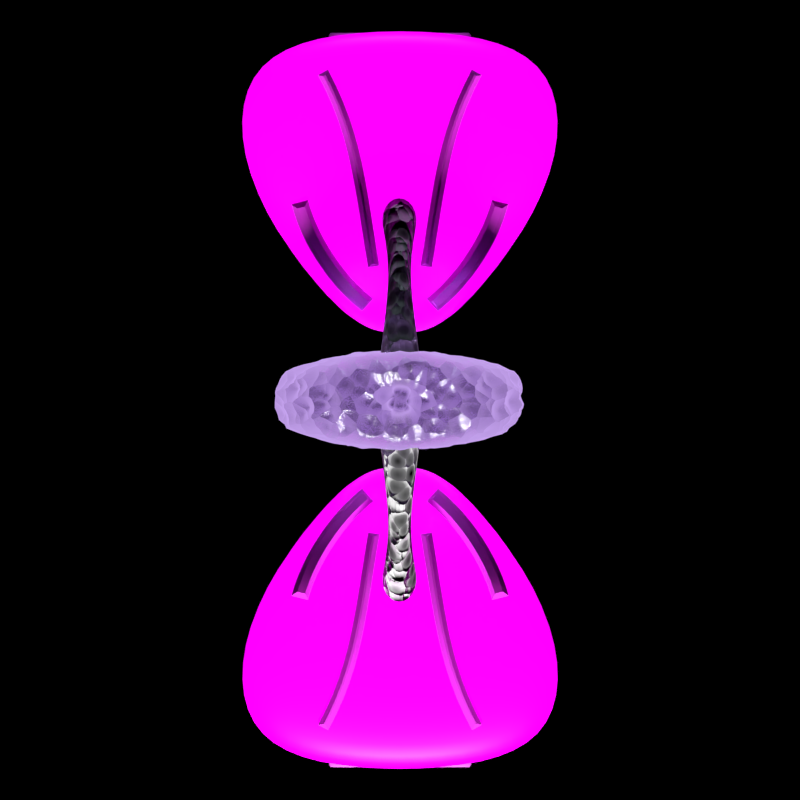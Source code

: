 # Source: 42_Polaris_Defense_Station.blend  (saved by Blender 3.4.6; exported with 4.5.12 LTS)
import bpy
from mathutils import Matrix  # noqa: F401  (used for matrix-valued properties, if any)

bpy.ops.wm.read_factory_settings(use_empty=True)
scene = bpy.context.scene
scene.name = 'Scene'

# ---- collections
col_camera = bpy.data.collections.new('Camera'); scene.collection.children.link(col_camera)
col_station = bpy.data.collections.new('Station'); scene.collection.children.link(col_station)
col_es_camera = bpy.data.collections.new('ES Camera'); scene.collection.children.link(col_es_camera)

# ---- images (referenced by path relative to the original .blend; pixels are not part of the script)
import os
ASSET_DIR = os.environ.get("B2B_ASSET_DIR", "")  # directory of the original .blend (textures are referenced by path, not embedded)
HERE = os.path.dirname(os.path.abspath(__file__))  # packed textures are extracted next to this script under _unpacked/

def load_image(name, relpath, width, height, colorspace="sRGB"):
    """Load a texture the original file referenced (path relative to the .blend, or extracted next to this script)."""
    p = next((c for c in (os.path.join(HERE, relpath), os.path.join(ASSET_DIR, relpath)) if relpath and os.path.exists(c)), "")
    if p:
        img = bpy.data.images.load(p, check_existing=True)
        img.name = name
    else:  # same state as the original file: an image datablock whose file is absent (Cycles renders it pink)
        img = bpy.data.images.new(name, width, height)
        img.source = "FILE"
        img.filepath = "//" + (relpath or name)
    img.colorspace_settings.name = colorspace
    return img
img_polaris_defense_station = load_image('Polaris Defense Station', 'Polaris Defense Station.png', 1024, 1024, 'sRGB')
img_plaster_png = load_image('plaster.png', 'plaster.png', 1024, 1024, 'sRGB')

# ---- materials (node trees are filled in below, after node groups)
mat_defense_station = bpy.data.materials.new('Defense Station')
mat_defense_station.diffuse_color = (0.05951, 0.05951, 0.06125, 1.0)
mat_hangar = bpy.data.materials.new('Hangar')
mat_hangar.diffuse_color = (0.2016, 0.2016, 0.2086, 1.0)
mat_crystal_pink_001 = bpy.data.materials.new('Crystal Pink.001')
mat_crystal_pink_001.displacement_method = 'BOTH'
mat_crystal_pink_001.diffuse_color = (0.2831, 0.1845, 0.4342, 1.0)
mat_material = bpy.data.materials.new('Material')
mat_bars = bpy.data.materials.new('Bars')
mat_bars.diffuse_color = (0.04519, 0.04519, 0.04519, 1.0)
mat_material_003 = bpy.data.materials.new('Material.003')

# ---- material node trees
mat_defense_station.use_nodes = True; mat_defense_station.node_tree.nodes.clear()
_N = mat_defense_station.node_tree.nodes; _L = mat_defense_station.node_tree.links
n0 = _N.new('ShaderNodeOutputMaterial'); n0.name = 'Material Output'; n0.location = (728, 300)
n1 = _N.new('ShaderNodeTexImage'); n1.name = 'Image Texture'; n1.location = (-578, 82)
n1.image = img_polaris_defense_station
n2 = _N.new('ShaderNodeMix'); n2.name = 'Mix.001'; n2.location = (-119, 354)
n2.data_type = 'RGBA'
n2.blend_type = 'OVERLAY'
n2.inputs[0].default_value = 1.0
n2.inputs[7].default_value = (0.05951, 0.05951, 0.06125, 1.0)
n3 = _N.new('ShaderNodeTexImage'); n3.name = 'Image Texture.001'; n3.location = (-435, 470)
n3.image = img_plaster_png
n4 = _N.new('ShaderNodeBsdfPrincipled'); n4.name = 'Principled BSDF'; n4.location = (438, 300)
n4.distribution = 'GGX'
n4.subsurface_method = 'BURLEY'
n4.inputs[2].default_value = 0.3727
n4.inputs[3].default_value = 1.45
n4.inputs[13].default_value = 0.1
n4.inputs[28].default_value = 1.0
n5 = _N.new('ShaderNodeMix'); n5.name = 'Mix'; n5.location = (140, 240)
n5.data_type = 'RGBA'
n5.blend_type = 'SCREEN'
n5.inputs[0].default_value = 0.75
n6 = _N.new('ShaderNodeBump'); n6.name = 'Bump'; n6.location = (-66, -126)
n6.inputs[0].default_value = 0.1
n6.inputs[1].default_value = 1.0
n6.inputs[2].default_value = 1.0
_L.new(n4.outputs[0], n0.inputs[0])
_L.new(n5.outputs[2], n4.inputs[0])
_L.new(n1.outputs[0], n4.inputs[27])
_L.new(n3.outputs[0], n2.inputs[6])
_L.new(n2.outputs[2], n5.inputs[6])
_L.new(n1.outputs[0], n5.inputs[7])
_L.new(n3.outputs[0], n6.inputs[3])
_L.new(n6.outputs[0], n4.inputs[5])
n0.is_active_output = True
mat_hangar.use_nodes = True; mat_hangar.node_tree.nodes.clear()
_N = mat_hangar.node_tree.nodes; _L = mat_hangar.node_tree.links
n0 = _N.new('ShaderNodeOutputMaterial'); n0.name = 'Material Output'; n0.location = (300, 300)
n1 = _N.new('ShaderNodeMix'); n1.name = 'Mix'; n1.location = (-225, 279)
n1.data_type = 'RGBA'
n1.blend_type = 'ADD'
n1.inputs[0].default_value = 1.0
n1.inputs[7].default_value = (0.202, 0.202, 0.2084, 1.0)
n2 = _N.new('ShaderNodeBsdfPrincipled'); n2.name = 'Principled BSDF'; n2.location = (10, 300)
n2.distribution = 'GGX'
n2.subsurface_method = 'BURLEY'
n2.inputs[2].default_value = 0.3727
n2.inputs[3].default_value = 1.45
n2.inputs[27].default_value = (0.0, 0.0, 0.0, 1.0)
n2.inputs[28].default_value = 1.0
n3 = _N.new('ShaderNodeTexImage'); n3.name = 'Image Texture'; n3.location = (-601, 325)
n3.image = img_polaris_defense_station
_L.new(n2.outputs[0], n0.inputs[0])
_L.new(n1.outputs[2], n2.inputs[0])
_L.new(n3.outputs[0], n1.inputs[6])
n0.is_active_output = True
mat_crystal_pink_001.use_nodes = True; mat_crystal_pink_001.node_tree.nodes.clear()
mat_material.use_nodes = True; mat_material.node_tree.nodes.clear()
_N = mat_material.node_tree.nodes; _L = mat_material.node_tree.links
n0 = _N.new('ShaderNodeBsdfPrincipled'); n0.name = 'Principled BSDF'; n0.location = (642, 279)
n0.distribution = 'GGX'
n0.subsurface_method = 'RANDOM_WALK_SKIN'
n0.inputs[3].default_value = 1.45
n0.inputs[13].default_value = 0.0
n0.inputs[27].default_value = (0.0, 0.0, 0.0, 1.0)
n0.inputs[28].default_value = 1.0
n1 = _N.new('ShaderNodeOutputMaterial'); n1.name = 'Material Output'; n1.location = (932, 279)
n2 = _N.new('ShaderNodeTexCoord'); n2.name = 'Texture Coordinate'; n2.location = (-917, -16)
n3 = _N.new('ShaderNodeMapping'); n3.name = 'Mapping.001'; n3.location = (-696, 30)
n3.inputs[3].default_value = (1.0, 0.25, 1.0)
n4 = _N.new('ShaderNodeTexVoronoi'); n4.name = 'Voronoi Texture'; n4.location = (-477, -44)
n4.voronoi_dimensions = '4D'
n4.inputs[1].default_value = -7.5
n4.inputs[2].default_value = 10.0
n5 = _N.new('ShaderNodeBump'); n5.name = 'Bump'; n5.location = (115, -235)
n5.inputs[1].default_value = 1.0
n5.inputs[2].default_value = 1.0
n6 = _N.new('ShaderNodeValToRGB'); n6.name = 'ColorRamp'; n6.location = (52, 178)
while len(n6.color_ramp.elements) > 1: n6.color_ramp.elements.remove(n6.color_ramp.elements[-1])
n6.color_ramp.elements[0].position = 0.1; n6.color_ramp.elements[0].color = (0.0, 0.0, 0.0, 1.0)
_e = n6.color_ramp.elements.new(0.4652); _e.color = (0.1845, 0.1845, 0.1845, 1.0)
_e = n6.color_ramp.elements.new(0.75); _e.color = (1.0, 1.0, 1.0, 1.0)
_L.new(n3.outputs[0], n4.inputs[0])
_L.new(n2.outputs[0], n3.inputs[0])
_L.new(n5.outputs[0], n0.inputs[5])
_L.new(n0.outputs[0], n1.inputs[0])
_L.new(n6.outputs[0], n0.inputs[0])
_L.new(n4.outputs[0], n5.inputs[3])
_L.new(n4.outputs[0], n6.inputs[0])
_L.new(n6.outputs[0], n5.inputs[0])
n1.is_active_output = True
mat_bars.use_nodes = True; mat_bars.node_tree.nodes.clear()
_N = mat_bars.node_tree.nodes; _L = mat_bars.node_tree.links
n0 = _N.new('ShaderNodeOutputMaterial'); n0.name = 'Material Output'; n0.location = (300, 300)
n1 = _N.new('ShaderNodeBsdfPrincipled'); n1.name = 'Principled BSDF'; n1.location = (10, 300)
n1.distribution = 'GGX'
n1.subsurface_method = 'BURLEY'
n1.inputs[2].default_value = 0.3727
n1.inputs[3].default_value = 1.45
n1.inputs[27].default_value = (0.0, 0.0, 0.0, 1.0)
n1.inputs[28].default_value = 1.0
n2 = _N.new('ShaderNodeMix'); n2.name = 'Mix'; n2.location = (-225, 279)
n2.data_type = 'RGBA'
n2.blend_type = 'ADD'
n2.inputs[0].default_value = 1.0
n2.inputs[7].default_value = (0.04519, 0.04519, 0.04519, 1.0)
n3 = _N.new('ShaderNodeTexImage'); n3.name = 'Image Texture'; n3.location = (-601, 325)
n3.image = img_polaris_defense_station
_L.new(n1.outputs[0], n0.inputs[0])
_L.new(n3.outputs[0], n2.inputs[6])
_L.new(n2.outputs[2], n1.inputs[0])
n0.is_active_output = True
mat_material_003.use_nodes = True; mat_material_003.node_tree.nodes.clear()
_N = mat_material_003.node_tree.nodes; _L = mat_material_003.node_tree.links
n0 = _N.new('ShaderNodeBsdfPrincipled'); n0.name = 'Principled BSDF'; n0.location = (642, 279)
n0.distribution = 'GGX'
n0.subsurface_method = 'RANDOM_WALK_SKIN'
n0.inputs[3].default_value = 1.45
n0.inputs[13].default_value = 0.0
n0.inputs[27].default_value = (0.0, 0.0, 0.0, 1.0)
n0.inputs[28].default_value = 1.0
n1 = _N.new('ShaderNodeOutputMaterial'); n1.name = 'Material Output'; n1.location = (932, 279)
n2 = _N.new('ShaderNodeTexCoord'); n2.name = 'Texture Coordinate'; n2.location = (-917, -16)
n3 = _N.new('ShaderNodeMapping'); n3.name = 'Mapping.001'; n3.location = (-696, 30)
n3.inputs[3].default_value = (0.75, 0.05, 1.0)
n4 = _N.new('ShaderNodeTexVoronoi'); n4.name = 'Voronoi Texture'; n4.location = (-477, -44)
n4.voronoi_dimensions = '4D'
n4.inputs[1].default_value = -7.5
n4.inputs[2].default_value = 10.0
n5 = _N.new('ShaderNodeBump'); n5.name = 'Bump'; n5.location = (115, -235)
n5.inputs[1].default_value = 1.0
n5.inputs[2].default_value = 1.0
n6 = _N.new('ShaderNodeValToRGB'); n6.name = 'ColorRamp'; n6.location = (52, 178)
while len(n6.color_ramp.elements) > 1: n6.color_ramp.elements.remove(n6.color_ramp.elements[-1])
n6.color_ramp.elements[0].position = 0.1; n6.color_ramp.elements[0].color = (0.0, 0.0, 0.0, 1.0)
_e = n6.color_ramp.elements.new(0.4652); _e.color = (0.1845, 0.1845, 0.1845, 1.0)
_e = n6.color_ramp.elements.new(0.75); _e.color = (1.0, 1.0, 1.0, 1.0)
_L.new(n3.outputs[0], n4.inputs[0])
_L.new(n2.outputs[0], n3.inputs[0])
_L.new(n5.outputs[0], n0.inputs[5])
_L.new(n0.outputs[0], n1.inputs[0])
_L.new(n6.outputs[0], n0.inputs[0])
_L.new(n4.outputs[0], n5.inputs[3])
_L.new(n4.outputs[0], n6.inputs[0])
_L.new(n6.outputs[0], n5.inputs[0])
n1.is_active_output = True

# ---- world
world_world = bpy.data.worlds.new('World'); scene.world = world_world
world_world.color = (0.0, 0.0, 0.0)
world_world.use_sun_shadow = False
world_world.sun_shadow_jitter_overblur = 0.0
world_world.cycles.sampling_method = 'NONE'
world_world.cycles.sample_map_resolution = 256

# ---- cameras
cam_camera = bpy.data.cameras.new('Camera')
cam_camera.clip_end = 100.0
cam_camera.lens = 52.0
cam_camera.ortho_scale = 7.314
cam_camera_005 = bpy.data.cameras.new('Camera.005')
cam_camera_005.type = 'ORTHO'
cam_camera_005.clip_end = 100.0
cam_camera_005.lens = 170.0
cam_camera_005.sensor_width = 32.0
cam_camera_005.sensor_height = 18.0
cam_camera_005.ortho_scale = 5.3
cam_camera_005.show_composition_thirds = True
cam_camera_005.dof.focus_distance = 0.0

# ---- lights
light_light = bpy.data.lights.new('Light', 'SUN')
light_light.transmission_factor = 0.0
light_light.angle = 0.1993
light_light.energy = 6.5
light_light.shadow_soft_size = 0.1
light_light.shadow_cascade_max_distance = 1000.0
light_sun_006 = bpy.data.lights.new('Sun.006', 'SUN')
light_sun_006.transmission_factor = 0.0
light_sun_006.angle = 0.1993
light_sun_006.energy = 5.0
light_sun_006.shadow_buffer_clip_start = 0.5
light_sun_006.shadow_soft_size = 0.1
light_sun_006.shadow_cascade_max_distance = 1000.0
light_sun_006.cycles.use_multiple_importance_sampling = False
light_point_005 = bpy.data.lights.new('Point.005', 'POINT')
light_point_005.color = (0.7187, 0.8527, 1.0)
light_point_005.transmission_factor = 0.0
light_point_005.energy = 2000.0
light_point_005.shadow_buffer_clip_start = 0.5
light_point_005.shadow_soft_size = 0.1
light_point_005.use_absolute_resolution = True
light_point_005.cycles.use_multiple_importance_sampling = False

# ---- meshes
me_cube_005 = bpy.data.meshes.new('Cube.005')
me_cube_005.from_pydata([(1.13, -2.376, -0.2333), (1.13, -2.376, 0.1073), (0.2538, -0.7483, -1.224), (0.2538, -0.1965, -0.3095), (3.143e-07, -2.551, -0.221), (3.149e-07, -2.536, 0.1241), (1.208e-07, -0.7483, -1.224), (1.7e-07, -0.1965, -0.3095), (1.13, -1.444, -0.1847), (1.13, -1.272, 0.2748), (2.677e-07, -1.272, 0.2748), (2.926e-07, -1.53, -0.4144)], [], [(6, 7, 3, 2), (8, 9, 1, 0), (11, 6, 2, 8), (10, 5, 1, 9), (0, 1, 5, 4), (7, 10, 9, 3), (4, 11, 8, 0), (2, 3, 9, 8)])
me_cube_005.polygons.foreach_set('use_smooth', [True] * 8)
_uv = me_cube_005.uv_layers.new(name='UVMap')
_uv.uv.foreach_set('vector', [0.8362, 0.7605, 0.8362, 0.5166, 0.8941, 0.5166, 0.8941, 0.7605, 0.4962, 0.6378, 0.4797, 0.7485, 0.2778, 0.5929, 0.3155, 0.5249, 0.5418, 0.2432, 0.5609, 0.4993, 0.5031, 0.5036, 0.2778, 0.2375, 0.2647, 0.286, 0.2648, 0.5766, 0.006512, 0.5408, 0.006577, 0.2859, 0.9075, 0.3959, 0.8297, 0.3951, 0.8286, 0.1344, 0.9075, 0.1347, 0.2648, 0.006527, 0.2647, 0.286, 0.006577, 0.2859, 0.2068, 0.006512, 0.5609, 0.006512, 0.5418, 0.2432, 0.2778, 0.2375, 0.3003, 0.0256, 0.8232, 0.5166, 0.8232, 0.7605, 0.4797, 0.7485, 0.4962, 0.6378])
me_cube_005.materials.append(mat_defense_station)
me_cube_005.update()
me_cube_006 = bpy.data.meshes.new('Cube.006')
me_cube_006.from_pydata([(0.3823, -2.433, -0.4278), (0.3823, -2.433, -0.3094), (0.4823, -2.433, -0.2094), (0.4823, -2.433, -0.5278), (0.3823, -2.07, -0.3094), (0.3823, -2.07, -0.4278), (-1.403e-07, -2.433, -0.5278), (-1.403e-07, -2.433, -0.2094), (-1.403e-07, -2.433, -0.4278), (-1.403e-07, -2.433, -0.3094), (-1.389e-07, -2.07, -0.4278), (-1.389e-07, -2.07, -0.3094), (0.4823, -1.379, -0.3686), (0.4823, -1.379, -0.2094), (-1.385e-07, -1.379, -0.2094), (-1.401e-07, -1.379, -0.3686), (0.4823, -1.951, -0.2094), (-1.385e-07, -1.951, -0.2094), (0.4823, -1.951, -0.5278), (-1.385e-07, -1.951, -0.5278)], [], [(18, 16, 2, 3), (1, 0, 3, 2), (9, 1, 2, 7), (8, 0, 5, 10), (0, 1, 4, 5), (1, 9, 11, 4), (5, 4, 11, 10), (0, 8, 6, 3), (18, 3, 6, 19), (16, 13, 14, 17), (2, 16, 17, 7), (12, 18, 19, 15), (12, 13, 16, 18)])
me_cube_006.polygons.foreach_set('use_smooth', [True] * 13)
_k = {(2, 16): 0.24706, (2, 3): 0.49804, (3, 6): 0.49804, (0, 1): 0.24706, (0, 8): 0.24706, (4, 5): 0.49804, (5, 10): 0.49804, (0, 5): 0.49804, (1, 4): 0.49804, (2, 7): 0.49804, (1, 9): 0.24706, (4, 11): 0.49804, (12, 18): 0.24706, (13, 16): 0.24706, (3, 18): 0.24706}
me_cube_006.attributes.new('crease_edge', 'FLOAT', 'EDGE').data.foreach_set('value', [_k.get((min(e.vertices), max(e.vertices)), 0.0) for e in me_cube_006.edges])
_uv = me_cube_006.uv_layers.new(name='UVMap')
_uv.uv.foreach_set('vector', [0.6887, 0.4278, 0.6887, 0.5036, 0.5739, 0.5036, 0.5739, 0.4278, 0.3831, 0.7973, 0.3549, 0.7973, 0.331, 0.7735, 0.4069, 0.7735, 0.3831, 0.8883, 0.3831, 0.7973, 0.4069, 0.7735, 0.4069, 0.8883, 0.5739, 0.3446, 0.5739, 0.2536, 0.6887, 0.2536, 0.6887, 0.3446, 0.5739, 0.2536, 0.5739, 0.2254, 0.6887, 0.2254, 0.6887, 0.2536, 0.5739, 0.2254, 0.5739, 0.1344, 0.6887, 0.1344, 0.6887, 0.2254, 0.4885, 0.8645, 0.4603, 0.8645, 0.4603, 0.7735, 0.4885, 0.7735, 0.3549, 0.7973, 0.3549, 0.8883, 0.331, 0.8883, 0.331, 0.7735, 0.1478, 0.5896, 0.2626, 0.5896, 0.2626, 0.7044, 0.1478, 0.7044, 0.71, 0.1213, 0.5739, 0.1213, 0.5739, 0.006512, 0.71, 0.006512, 0.8248, 0.1213, 0.71, 0.1213, 0.71, 0.006512, 0.8248, 0.006512, 0.006512, 0.5896, 0.1478, 0.5896, 0.1478, 0.7044, 0.006512, 0.7044, 0.8248, 0.4657, 0.8248, 0.5036, 0.6887, 0.5036, 0.6887, 0.4278])
me_cube_006.materials.append(mat_hangar)
me_cube_006.update()
me_cube_004 = bpy.data.meshes.new('Cube.004')
me_cube_004.from_pydata([(0.6, 0.7, 1.13), (0.2194, 0.08399, 1.13), (0.2194, 0.08399, 0.9086), (0.6, 1.0, 5.96e-08), (1.0, 0.168, 0.4188), (1.0, 0.168, 0.7732), (0.7074, 0.168, 0.4188), (0.7074, 0.168, 0.7732), (0.0, 0.7, 1.13), (-1.192e-07, 0.112, 1.13), (0.0, 0.112, 0.9086), (0.0, 1.0, 0.0), (1.0, 0.0, 1.13), (0.2926, 0.0, 1.13), (0.2926, 0.0, 0.9086), (1.0, 0.0, 0.0), (1.0, 0.0, 0.4188), (1.0, 0.0, 0.7732), (0.7074, 0.0, 0.4188), (0.7074, 0.0, 0.7732), (0.0, 0.0, 0.9086)], [], [(13, 1, 2, 14), (8, 9, 1, 0), (20, 14, 2, 10), (8, 0, 3, 11), (15, 3, 4, 16), (3, 0, 5, 4), (18, 6, 7, 19), (16, 4, 6, 18), (4, 5, 7, 6), (1, 9, 10, 2), (0, 12, 17, 5), (5, 17, 19, 7), (0, 1, 13, 12)])
me_cube_004.polygons.foreach_set('use_smooth', [True] * 13)
_uv = me_cube_004.uv_layers.new(name='UVMap')
_uv.uv.foreach_set('vector', [0.09771, 0.7207, 0.09771, 0.7659, 0.007809, 0.7659, 0.007809, 0.7207, 0.9922, 0.3637, 0.9922, 0.5427, 0.9254, 0.5512, 0.8096, 0.3637, 0.2426, 0.7207, 0.2426, 0.8394, 0.2085, 0.8097, 0.1971, 0.7207, 0.9922, 0.3637, 0.8096, 0.3637, 0.8096, 0.007809, 0.9922, 0.007809, 0.6635, 0.705, 0.007809, 0.705, 0.5685, 0.4473, 0.6707, 0.4502, 0.007809, 0.705, 0.1666, 0.01118, 0.5702, 0.2316, 0.5685, 0.4473, 0.1133, 0.7207, 0.1815, 0.7207, 0.1815, 0.8645, 0.1133, 0.8645, 0.6878, 0.8726, 0.6878, 0.8044, 0.8065, 0.8044, 0.8065, 0.8726, 0.6878, 0.8044, 0.6878, 0.6606, 0.8065, 0.6606, 0.8065, 0.8044, 0.09771, 0.7659, 0.09771, 0.8556, 0.007809, 0.8556, 0.007809, 0.7659, 0.1666, 0.01118, 0.6574, 0.007809, 0.6722, 0.2246, 0.5702, 0.2316, 0.6878, 0.6606, 0.6878, 0.5924, 0.8065, 0.5924, 0.8065, 0.6606, 0.8096, 0.3637, 0.9254, 0.5512, 0.9031, 0.5768, 0.6878, 0.5768])
me_cube_004.materials.append(mat_crystal_pink_001)
me_cube_004.update()
me_beziercurve_001 = bpy.data.meshes.new('BezierCurve.001')
me_beziercurve_001.from_pydata([(-0.2413, 0.1252, 0.5795), (-0.2415, 0.07335, 0.6344), (-0.2418, 3.909e-05, 0.6545), (-0.2421, -0.07324, 0.6344), (-0.2424, -0.125, 0.5795), (-0.2425, -0.1415, 0.5045), (-0.2424, -0.1197, 0.4295), (-0.2421, -0.06794, 0.3746), (-0.2418, 0.0002541, 0.3545), (-0.2415, 0.06841, 0.3746), (-0.2413, 0.1201, 0.4295), (-0.2412, 0.1418, 0.5045), (-0.4836, 0.1024, 0.5606), (-0.4927, 0.06129, 0.6148), (-0.4963, 0.001386, 0.6346), (-0.4934, -0.05851, 0.6148), (-0.4847, -0.09966, 0.5606), (-0.4727, -0.1117, 0.4866), (-0.4604, -0.09384, 0.4126), (-0.4513, -0.05229, 0.3584), (-0.4477, 0.00138, 0.3386), (-0.4507, 0.05505, 0.3584), (-0.4593, 0.0966, 0.4126), (-0.4714, 0.1145, 0.4866), (-0.6915, 0.07807, 0.508), (-0.7097, 0.04656, 0.5599), (-0.7166, 0.002266, 0.5789), (-0.7104, -0.04206, 0.5599), (-0.6926, -0.07366, 0.508), (-0.6682, -0.0841, 0.4371), (-0.6436, -0.07147, 0.3663), (-0.6253, -0.03996, 0.3144), (-0.6184, 0.002047, 0.2954), (-0.6247, 0.04408, 0.3144), (-0.6424, 0.07567, 0.3663), (-0.6669, 0.0884, 0.4371), (-0.8702, 0.0676, 0.4285), (-0.8964, 0.0402, 0.4769), (-0.9063, 0.002725, 0.4946), (-0.8971, -0.0348, 0.4769), (-0.8713, -0.0623, 0.4285), (-0.8359, -0.07243, 0.3625), (-0.8003, -0.06246, 0.2964), (-0.7741, -0.03506, 0.248), (-0.7643, 0.002417, 0.2303), (-0.7734, 0.03994, 0.248), (-0.7992, 0.06745, 0.2964), (-0.8346, 0.07757, 0.3625), (-1.025, 0.07775, 0.3298), (-1.057, 0.04666, 0.3745), (-1.069, 0.003162, 0.3908), (-1.058, -0.04039, 0.3745), (-1.026, -0.07166, 0.3298), (-0.9828, -0.08229, 0.2688), (-0.9391, -0.07012, 0.2078), (-0.907, -0.03902, 0.1631), (-0.8949, 0.002715, 0.1468), (-0.9063, 0.0445, 0.1631), (-0.938, 0.07577, 0.2078), (-0.9815, 0.08816, 0.2688), (-1.163, 0.09882, 0.2199), (-1.199, 0.05964, 0.2618), (-1.212, 0.003795, 0.2772), (-1.199, -0.05215, 0.2618), (-1.164, -0.09159, 0.2199), (-1.116, -0.1042, 0.1626), (-1.067, -0.08805, 0.1053), (-1.032, -0.04873, 0.06333), (-1.018, 0.003117, 0.04797), (-1.031, 0.05505, 0.06333), (-1.066, 0.09461, 0.1053), (-1.115, 0.1111, 0.1626), (-1.291, 0.12, 0.1055), (-1.328, 0.07232, 0.1461), (-1.342, 0.004572, 0.161), (-1.329, -0.06331, 0.1461), (-1.292, -0.1114, 0.1055), (-1.242, -0.1271, 0.05001), (-1.191, -0.108, -0.005482), (-1.154, -0.06016, -0.0461), (-1.14, 0.003691, -0.06097), (-1.154, 0.06765, -0.0461), (-1.19, 0.1158, -0.005482), (-1.241, 0.1353, 0.05001)], [], [(0, 11, 23, 12), (1, 0, 12, 13), (2, 1, 13, 14), (3, 2, 14, 15), (4, 3, 15, 16), (5, 4, 16, 17), (6, 5, 17, 18), (7, 6, 18, 19), (8, 7, 19, 20), (9, 8, 20, 21), (10, 9, 21, 22), (11, 10, 22, 23), (12, 23, 35, 24), (13, 12, 24, 25), (14, 13, 25, 26), (15, 14, 26, 27), (16, 15, 27, 28), (17, 16, 28, 29), (18, 17, 29, 30), (19, 18, 30, 31), (20, 19, 31, 32), (21, 20, 32, 33), (22, 21, 33, 34), (23, 22, 34, 35), (24, 35, 47, 36), (25, 24, 36, 37), (26, 25, 37, 38), (27, 26, 38, 39), (28, 27, 39, 40), (29, 28, 40, 41), (30, 29, 41, 42), (31, 30, 42, 43), (32, 31, 43, 44), (33, 32, 44, 45), (34, 33, 45, 46), (35, 34, 46, 47), (36, 47, 59, 48), (37, 36, 48, 49), (38, 37, 49, 50), (39, 38, 50, 51), (40, 39, 51, 52), (41, 40, 52, 53), (42, 41, 53, 54), (43, 42, 54, 55), (44, 43, 55, 56), (45, 44, 56, 57), (46, 45, 57, 58), (47, 46, 58, 59), (48, 59, 71, 60), (49, 48, 60, 61), (50, 49, 61, 62), (51, 50, 62, 63), (52, 51, 63, 64), (53, 52, 64, 65), (54, 53, 65, 66), (55, 54, 66, 67), (56, 55, 67, 68), (57, 56, 68, 69), (58, 57, 69, 70), (59, 58, 70, 71), (60, 71, 83, 72), (61, 60, 72, 73), (62, 61, 73, 74), (63, 62, 74, 75), (64, 63, 75, 76), (65, 64, 76, 77), (66, 65, 77, 78), (67, 66, 78, 79), (68, 67, 79, 80), (69, 68, 80, 81), (70, 69, 81, 82), (71, 70, 82, 83)])
me_beziercurve_001.polygons.foreach_set('use_smooth', [True] * 72)
_uv = me_beziercurve_001.uv_layers.new(name='UVMap')
_uv.uv.foreach_set('vector', [0.0, 1.0, 0.0, 0.9167, 0.1667, 0.9167, 0.1667, 1.0, 0.0, 0.08333, 0.0, 0.0, 0.1667, 0.0, 0.1667, 0.08333, 0.0, 0.1667, 0.0, 0.08333, 0.1667, 0.08333, 0.1667, 0.1667, 0.0, 0.25, 0.0, 0.1667, 0.1667, 0.1667, 0.1667, 0.25, 0.0, 0.3333, 0.0, 0.25, 0.1667, 0.25, 0.1667, 0.3333, 0.0, 0.4167, 0.0, 0.3333, 0.1667, 0.3333, 0.1667, 0.4167, 0.0, 0.5, 0.0, 0.4167, 0.1667, 0.4167, 0.1667, 0.5, 0.0, 0.5833, 0.0, 0.5, 0.1667, 0.5, 0.1667, 0.5833, 0.0, 0.6667, 0.0, 0.5833, 0.1667, 0.5833, 0.1667, 0.6667, 0.0, 0.75, 0.0, 0.6667, 0.1667, 0.6667, 0.1667, 0.75, 0.0, 0.8333, 0.0, 0.75, 0.1667, 0.75, 0.1667, 0.8333, 0.0, 0.9167, 0.0, 0.8333, 0.1667, 0.8333, 0.1667, 0.9167, 0.1667, 1.0, 0.1667, 0.9167, 0.3333, 0.9167, 0.3333, 1.0, 0.1667, 0.08333, 0.1667, 0.0, 0.3333, 0.0, 0.3333, 0.08333, 0.1667, 0.1667, 0.1667, 0.08333, 0.3333, 0.08333, 0.3333, 0.1667, 0.1667, 0.25, 0.1667, 0.1667, 0.3333, 0.1667, 0.3333, 0.25, 0.1667, 0.3333, 0.1667, 0.25, 0.3333, 0.25, 0.3333, 0.3333, 0.1667, 0.4167, 0.1667, 0.3333, 0.3333, 0.3333, 0.3333, 0.4167, 0.1667, 0.5, 0.1667, 0.4167, 0.3333, 0.4167, 0.3333, 0.5, 0.1667, 0.5833, 0.1667, 0.5, 0.3333, 0.5, 0.3333, 0.5833, 0.1667, 0.6667, 0.1667, 0.5833, 0.3333, 0.5833, 0.3333, 0.6667, 0.1667, 0.75, 0.1667, 0.6667, 0.3333, 0.6667, 0.3333, 0.75, 0.1667, 0.8333, 0.1667, 0.75, 0.3333, 0.75, 0.3333, 0.8333, 0.1667, 0.9167, 0.1667, 0.8333, 0.3333, 0.8333, 0.3333, 0.9167, 0.3333, 1.0, 0.3333, 0.9167, 0.5, 0.9167, 0.5, 1.0, 0.3333, 0.08333, 0.3333, 0.0, 0.5, 0.0, 0.5, 0.08333, 0.3333, 0.1667, 0.3333, 0.08333, 0.5, 0.08333, 0.5, 0.1667, 0.3333, 0.25, 0.3333, 0.1667, 0.5, 0.1667, 0.5, 0.25, 0.3333, 0.3333, 0.3333, 0.25, 0.5, 0.25, 0.5, 0.3333, 0.3333, 0.4167, 0.3333, 0.3333, 0.5, 0.3333, 0.5, 0.4167, 0.3333, 0.5, 0.3333, 0.4167, 0.5, 0.4167, 0.5, 0.5, 0.3333, 0.5833, 0.3333, 0.5, 0.5, 0.5, 0.5, 0.5833, 0.3333, 0.6667, 0.3333, 0.5833, 0.5, 0.5833, 0.5, 0.6667, 0.3333, 0.75, 0.3333, 0.6667, 0.5, 0.6667, 0.5, 0.75, 0.3333, 0.8333, 0.3333, 0.75, 0.5, 0.75, 0.5, 0.8333, 0.3333, 0.9167, 0.3333, 0.8333, 0.5, 0.8333, 0.5, 0.9167, 0.5, 1.0, 0.5, 0.9167, 0.6667, 0.9167, 0.6667, 1.0, 0.5, 0.08333, 0.5, 0.0, 0.6667, 0.0, 0.6667, 0.08333, 0.5, 0.1667, 0.5, 0.08333, 0.6667, 0.08333, 0.6667, 0.1667, 0.5, 0.25, 0.5, 0.1667, 0.6667, 0.1667, 0.6667, 0.25, 0.5, 0.3333, 0.5, 0.25, 0.6667, 0.25, 0.6667, 0.3333, 0.5, 0.4167, 0.5, 0.3333, 0.6667, 0.3333, 0.6667, 0.4167, 0.5, 0.5, 0.5, 0.4167, 0.6667, 0.4167, 0.6667, 0.5, 0.5, 0.5833, 0.5, 0.5, 0.6667, 0.5, 0.6667, 0.5833, 0.5, 0.6667, 0.5, 0.5833, 0.6667, 0.5833, 0.6667, 0.6667, 0.5, 0.75, 0.5, 0.6667, 0.6667, 0.6667, 0.6667, 0.75, 0.5, 0.8333, 0.5, 0.75, 0.6667, 0.75, 0.6667, 0.8333, 0.5, 0.9167, 0.5, 0.8333, 0.6667, 0.8333, 0.6667, 0.9167, 0.6667, 1.0, 0.6667, 0.9167, 0.8333, 0.9167, 0.8333, 1.0, 0.6667, 0.08333, 0.6667, 0.0, 0.8333, 0.0, 0.8333, 0.08333, 0.6667, 0.1667, 0.6667, 0.08333, 0.8333, 0.08333, 0.8333, 0.1667, 0.6667, 0.25, 0.6667, 0.1667, 0.8333, 0.1667, 0.8333, 0.25, 0.6667, 0.3333, 0.6667, 0.25, 0.8333, 0.25, 0.8333, 0.3333, 0.6667, 0.4167, 0.6667, 0.3333, 0.8333, 0.3333, 0.8333, 0.4167, 0.6667, 0.5, 0.6667, 0.4167, 0.8333, 0.4167, 0.8333, 0.5, 0.6667, 0.5833, 0.6667, 0.5, 0.8333, 0.5, 0.8333, 0.5833, 0.6667, 0.6667, 0.6667, 0.5833, 0.8333, 0.5833, 0.8333, 0.6667, 0.6667, 0.75, 0.6667, 0.6667, 0.8333, 0.6667, 0.8333, 0.75, 0.6667, 0.8333, 0.6667, 0.75, 0.8333, 0.75, 0.8333, 0.8333, 0.6667, 0.9167, 0.6667, 0.8333, 0.8333, 0.8333, 0.8333, 0.9167, 0.8333, 1.0, 0.8333, 0.9167, 1.0, 0.9167, 1.0, 1.0, 0.8333, 0.08333, 0.8333, 0.0, 1.0, 0.0, 1.0, 0.08333, 0.8333, 0.1667, 0.8333, 0.08333, 1.0, 0.08333, 1.0, 0.1667, 0.8333, 0.25, 0.8333, 0.1667, 1.0, 0.1667, 1.0, 0.25, 0.8333, 0.3333, 0.8333, 0.25, 1.0, 0.25, 1.0, 0.3333, 0.8333, 0.4167, 0.8333, 0.3333, 1.0, 0.3333, 1.0, 0.4167, 0.8333, 0.5, 0.8333, 0.4167, 1.0, 0.4167, 1.0, 0.5, 0.8333, 0.5833, 0.8333, 0.5, 1.0, 0.5, 1.0, 0.5833, 0.8333, 0.6667, 0.8333, 0.5833, 1.0, 0.5833, 1.0, 0.6667, 0.8333, 0.75, 0.8333, 0.6667, 1.0, 0.6667, 1.0, 0.75, 0.8333, 0.8333, 0.8333, 0.75, 1.0, 0.75, 1.0, 0.8333, 0.8333, 0.9167, 0.8333, 0.8333, 1.0, 0.8333, 1.0, 0.9167])
me_beziercurve_001.materials.append(mat_material)
me_beziercurve_001.update()
me_beziercurve = bpy.data.meshes.new('BezierCurve')
me_beziercurve.from_pydata([(0.6117, -1.333, 0.06178), (0.7207, -1.305, 0.06178), (0.5974, -1.283, 0.05382), (0.7045, -1.249, 0.05275), (0.5788, -1.231, 0.04281), (0.6838, -1.191, 0.04053), (0.5559, -1.177, 0.02893), (0.6588, -1.131, 0.02535), (0.529, -1.121, 0.0124), (0.6296, -1.071, 0.007439), (0.4982, -1.064, -0.006559), (0.5965, -1.01, -0.01296), (0.4638, -1.008, -0.0277), (0.5596, -0.9492, -0.03562), (0.4259, -0.9516, -0.05077), (0.519, -0.8892, -0.06031), (0.3847, -0.8968, -0.07552), (0.475, -0.8306, -0.0868), (0.3405, -0.8438, -0.1017), (0.4276, -0.7739, -0.1149), (0.2935, -0.7933, -0.1291), (0.3771, -0.7195, -0.1443), (0.2439, -0.7458, -0.1573), (0.3235, -0.6683, -0.1748), (0.1919, -0.7019, -0.1863), (0.2671, -0.6206, -0.2062), (0.472, -2.179, 0.09352), (0.538, -2.143, 0.09352), (0.4189, -2.074, 0.1177), (0.4866, -2.042, 0.1169), (0.3736, -1.972, 0.1369), (0.4428, -1.943, 0.1355), (0.3352, -1.871, 0.1509), (0.4058, -1.846, 0.149), (0.3027, -1.772, 0.1595), (0.3745, -1.75, 0.1573), (0.2752, -1.672, 0.1625), (0.3478, -1.653, 0.1602), (0.2516, -1.571, 0.1596), (0.3248, -1.555, 0.1574), (0.2309, -1.469, 0.1506), (0.3046, -1.455, 0.1486), (0.2123, -1.365, 0.1353), (0.2862, -1.352, 0.1335), (0.1946, -1.257, 0.1135), (0.2687, -1.246, 0.1118), (0.177, -1.145, 0.08485), (0.2511, -1.134, 0.08324), (0.1584, -1.028, 0.04912), (0.2325, -1.017, 0.04744), (0.138, -0.9057, 0.006034), (0.212, -0.8937, 0.004156), (0.6799, -1.27, 0.1414), (0.7181, -1.295, 0.1163), (0.629, -1.283, 0.1688), (0.6091, -1.323, 0.1436), (0.7009, -1.235, 0.1067), (0.671, -1.239, 0.1365), (0.621, -1.255, 0.1643), (0.5937, -1.27, 0.1351), (0.6791, -1.174, 0.09381), (0.6494, -1.179, 0.1237), (0.6004, -1.197, 0.1521), (0.574, -1.214, 0.1234), (0.653, -1.112, 0.07799), (0.6235, -1.117, 0.108), (0.5755, -1.138, 0.137), (0.5501, -1.157, 0.1089), (0.6229, -1.049, 0.05946), (0.5935, -1.055, 0.08964), (0.5466, -1.078, 0.1193), (0.5222, -1.099, 0.09175), (0.5887, -0.9865, 0.03844), (0.5597, -0.9925, 0.06878), (0.5138, -1.018, 0.0991), (0.4904, -1.041, 0.07217), (0.5508, -0.9242, 0.01518), (0.5221, -0.9307, 0.0457), (0.4774, -0.9579, 0.07673), (0.455, -0.9826, 0.05043), (0.5093, -0.8628, -0.01012), (0.4809, -0.8698, 0.02062), (0.4374, -0.8988, 0.0524), (0.4161, -0.9251, 0.02675), (0.4642, -0.8028, -0.03721), (0.4362, -0.8103, -0.006233), (0.3941, -0.8412, 0.02636), (0.3739, -0.869, 0.001395), (0.4158, -0.7448, -0.06589), (0.3883, -0.7529, -0.03463), (0.3476, -0.7855, -0.001164), (0.3287, -0.8148, -0.0254), (0.3642, -0.6893, -0.09593), (0.3372, -0.698, -0.06436), (0.2982, -0.7324, -0.02993), (0.2806, -0.7631, -0.05339), (0.3094, -0.6369, -0.1271), (0.2831, -0.6462, -0.09518), (0.246, -0.6824, -0.0597), (0.2298, -0.7145, -0.08232), (0.2473, -0.616, -0.1151), (0.2518, -0.5882, -0.1592), (0.2122, -0.6539, -0.0785), (0.1766, -0.6695, -0.112), (0.5059, -2.146, 0.1728), (0.5426, -2.152, 0.1375), (0.4928, -2.153, 0.1728), (0.4766, -2.188, 0.1375), (0.4906, -2.049, 0.1611), (0.4662, -2.067, 0.1909), (0.4527, -2.074, 0.1911), (0.4229, -2.082, 0.1619), (0.4462, -1.949, 0.1799), (0.4207, -1.965, 0.2102), (0.4069, -1.97, 0.2105), (0.377, -1.978, 0.1814), (0.4085, -1.85, 0.1937), (0.382, -1.863, 0.2243), (0.3679, -1.868, 0.2247), (0.3379, -1.876, 0.1957), (0.3765, -1.752, 0.2022), (0.3491, -1.762, 0.2331), (0.3348, -1.766, 0.2335), (0.3047, -1.774, 0.2045), (0.3492, -1.653, 0.2052), (0.321, -1.66, 0.2361), (0.3065, -1.664, 0.2365), (0.2765, -1.671, 0.2075), (0.3256, -1.553, 0.2023), (0.2968, -1.557, 0.2331), (0.2822, -1.56, 0.2336), (0.2523, -1.569, 0.2045), (0.3049, -1.45, 0.1932), (0.2756, -1.452, 0.2239), (0.2608, -1.455, 0.2243), (0.2312, -1.464, 0.1953), (0.286, -1.345, 0.1778), (0.2563, -1.345, 0.2081), (0.2415, -1.347, 0.2085), (0.2121, -1.357, 0.1797), (0.2681, -1.236, 0.1557), (0.2381, -1.234, 0.1856), (0.2233, -1.236, 0.186), (0.194, -1.247, 0.1574), (0.2502, -1.122, 0.1266), (0.22, -1.118, 0.1561), (0.2052, -1.121, 0.1565), (0.1761, -1.133, 0.1282), (0.2314, -1.003, 0.09023), (0.2009, -0.9984, 0.1194), (0.1861, -1.001, 0.1198), (0.1573, -1.015, 0.09191), (0.1847, -0.9007, 0.08511), (0.2106, -0.8782, 0.04638), (0.1699, -0.9031, 0.08549), (0.1366, -0.8903, 0.04826)], [], [(56, 3, 5, 60), (54, 52, 57, 58), (0, 55, 59, 2), (60, 5, 7, 64), (58, 57, 61, 62), (2, 59, 63, 4), (64, 7, 9, 68), (62, 61, 65, 66), (4, 63, 67, 6), (68, 9, 11, 72), (66, 65, 69, 70), (6, 67, 71, 8), (72, 11, 13, 76), (70, 69, 73, 74), (8, 71, 75, 10), (76, 13, 15, 80), (74, 73, 77, 78), (10, 75, 79, 12), (80, 15, 17, 84), (78, 77, 81, 82), (12, 79, 83, 14), (84, 17, 19, 88), (82, 81, 85, 86), (14, 83, 87, 16), (88, 19, 21, 92), (86, 85, 89, 90), (16, 87, 91, 18), (92, 21, 23, 96), (90, 89, 93, 94), (18, 91, 95, 20), (96, 23, 25, 101), (94, 93, 97, 98), (20, 95, 99, 22), (103, 101, 25, 24), (98, 97, 100, 102), (22, 99, 103, 24), (108, 29, 31, 112), (106, 104, 109, 110), (26, 107, 111, 28), (112, 31, 33, 116), (110, 109, 113, 114), (28, 111, 115, 30), (116, 33, 35, 120), (114, 113, 117, 118), (30, 115, 119, 32), (120, 35, 37, 124), (118, 117, 121, 122), (32, 119, 123, 34), (124, 37, 39, 128), (122, 121, 125, 126), (34, 123, 127, 36), (128, 39, 41, 132), (126, 125, 129, 130), (36, 127, 131, 38), (132, 41, 43, 136), (130, 129, 133, 134), (38, 131, 135, 40), (136, 43, 45, 140), (134, 133, 137, 138), (40, 135, 139, 42), (140, 45, 47, 144), (138, 137, 141, 142), (42, 139, 143, 44), (144, 47, 49, 148), (142, 141, 145, 146), (44, 143, 147, 46), (148, 49, 51, 153), (146, 145, 149, 150), (46, 147, 151, 48), (155, 153, 51, 50), (150, 149, 152, 154), (48, 151, 155, 50), (105, 27, 29, 108), (53, 1, 3, 56), (54, 58, 59, 55), (53, 56, 57, 52), (52, 54, 55, 53), (58, 62, 63, 59), (56, 60, 61, 57), (62, 66, 67, 63), (60, 64, 65, 61), (66, 70, 71, 67), (64, 68, 69, 65), (70, 74, 75, 71), (68, 72, 73, 69), (74, 78, 79, 75), (72, 76, 77, 73), (78, 82, 83, 79), (76, 80, 81, 77), (82, 86, 87, 83), (80, 84, 85, 81), (86, 90, 91, 87), (84, 88, 89, 85), (90, 94, 95, 91), (88, 92, 93, 89), (94, 98, 99, 95), (92, 96, 97, 93), (98, 102, 103, 99), (96, 101, 100, 97), (101, 103, 102, 100), (55, 0, 1, 53), (106, 110, 111, 107), (105, 108, 109, 104), (104, 106, 107, 105), (110, 114, 115, 111), (108, 112, 113, 109), (114, 118, 119, 115), (112, 116, 117, 113), (118, 122, 123, 119), (116, 120, 121, 117), (122, 126, 127, 123), (120, 124, 125, 121), (126, 130, 131, 127), (124, 128, 129, 125), (130, 134, 135, 131), (128, 132, 133, 129), (134, 138, 139, 135), (132, 136, 137, 133), (138, 142, 143, 139), (136, 140, 141, 137), (142, 146, 147, 143), (140, 144, 145, 141), (146, 150, 151, 147), (144, 148, 149, 145), (150, 154, 155, 151), (148, 153, 152, 149), (153, 155, 154, 152), (107, 26, 27, 105)])
me_beziercurve.polygons.foreach_set('use_smooth', [True] * 128)
_k = set([(52, 57), (57, 61), (61, 65), (65, 69), (69, 73), (73, 77), (77, 81), (81, 85), (85, 89), (89, 93), (93, 97), (97, 100)])
me_beziercurve.attributes.new('sharp_edge', 'BOOLEAN', 'EDGE').data.foreach_set('value', [ (min(e.vertices), max(e.vertices)) in _k for e in me_beziercurve.edges])
_uv = me_beziercurve.uv_layers.new(name='UVMap')
_uv.uv.foreach_set('vector', [0.9751, 0.1753, 0.988, 0.1761, 0.9863, 0.1905, 0.9733, 0.1905, 0.3088, 0.973, 0.297, 0.9761, 0.2952, 0.969, 0.3079, 0.9673, 0.4473, 0.989, 0.4286, 0.9931, 0.4262, 0.9804, 0.445, 0.9772, 0.9733, 0.1905, 0.9863, 0.1905, 0.985, 0.2058, 0.9719, 0.2065, 0.3079, 0.9673, 0.2952, 0.969, 0.2926, 0.9541, 0.3064, 0.9535, 0.445, 0.9772, 0.4262, 0.9804, 0.4241, 0.9667, 0.443, 0.9642, 0.9719, 0.2065, 0.985, 0.2058, 0.9841, 0.2219, 0.9711, 0.2231, 0.3064, 0.9535, 0.2926, 0.9541, 0.2906, 0.9381, 0.3047, 0.9382, 0.443, 0.9642, 0.4241, 0.9667, 0.4225, 0.9521, 0.4415, 0.9503, 0.9711, 0.2231, 0.9841, 0.2219, 0.9838, 0.2386, 0.9707, 0.2403, 0.3047, 0.9382, 0.2906, 0.9381, 0.2892, 0.9213, 0.3033, 0.9221, 0.4415, 0.9503, 0.4225, 0.9521, 0.4212, 0.9367, 0.4403, 0.9355, 0.9707, 0.2403, 0.9838, 0.2386, 0.9838, 0.2559, 0.9707, 0.2581, 0.3033, 0.9221, 0.2892, 0.9213, 0.2882, 0.9039, 0.3024, 0.9053, 0.4403, 0.9355, 0.4212, 0.9367, 0.4204, 0.9207, 0.4395, 0.92, 0.9707, 0.2581, 0.9838, 0.2559, 0.9843, 0.2736, 0.9713, 0.2762, 0.3024, 0.9053, 0.2882, 0.9039, 0.2878, 0.8861, 0.302, 0.888, 0.4395, 0.92, 0.4204, 0.9207, 0.42, 0.9042, 0.439, 0.9039, 0.9713, 0.2762, 0.9843, 0.2736, 0.9853, 0.2916, 0.9722, 0.2946, 0.302, 0.888, 0.2878, 0.8861, 0.288, 0.8678, 0.3021, 0.8703, 0.439, 0.9039, 0.42, 0.9042, 0.4199, 0.8872, 0.439, 0.8873, 0.9722, 0.2946, 0.9853, 0.2916, 0.9866, 0.3098, 0.9736, 0.3133, 0.3021, 0.8703, 0.288, 0.8678, 0.2887, 0.8493, 0.3028, 0.8523, 0.439, 0.8873, 0.4199, 0.8872, 0.4202, 0.8699, 0.4393, 0.8705, 0.9736, 0.3133, 0.9866, 0.3098, 0.9885, 0.3282, 0.9755, 0.332, 0.3028, 0.8523, 0.2887, 0.8493, 0.2901, 0.8306, 0.3042, 0.8342, 0.4393, 0.8705, 0.4202, 0.8699, 0.4209, 0.8525, 0.44, 0.8534, 0.9755, 0.332, 0.9885, 0.3282, 0.9907, 0.3466, 0.9778, 0.3508, 0.3042, 0.8342, 0.2901, 0.8306, 0.2923, 0.812, 0.3061, 0.8162, 0.44, 0.8534, 0.4209, 0.8525, 0.4219, 0.8349, 0.441, 0.8363, 0.9778, 0.3508, 0.9907, 0.3466, 0.9935, 0.365, 0.9806, 0.3696, 0.3061, 0.8162, 0.2923, 0.812, 0.2955, 0.7939, 0.3082, 0.7988, 0.441, 0.8363, 0.4219, 0.8349, 0.4234, 0.8174, 0.4424, 0.8191, 0.4251, 0.8, 0.4339, 0.7735, 0.4473, 0.7763, 0.4441, 0.8021, 0.3082, 0.7988, 0.2955, 0.7939, 0.2986, 0.7833, 0.3094, 0.7894, 0.4424, 0.8191, 0.4234, 0.8174, 0.4251, 0.8, 0.4441, 0.8021, 0.9363, 0.1774, 0.9464, 0.1798, 0.9409, 0.2045, 0.9307, 0.2025, 0.9789, 0.5264, 0.9818, 0.5272, 0.9787, 0.5452, 0.9754, 0.5447, 0.9446, 0.8432, 0.9346, 0.8463, 0.9269, 0.8193, 0.9369, 0.8166, 0.9307, 0.2025, 0.9409, 0.2045, 0.9366, 0.2284, 0.9263, 0.2268, 0.9754, 0.5447, 0.9787, 0.5452, 0.9753, 0.5712, 0.9718, 0.5708, 0.9369, 0.8166, 0.9269, 0.8193, 0.9204, 0.7935, 0.9305, 0.7911, 0.9263, 0.2268, 0.9366, 0.2284, 0.9334, 0.2517, 0.9231, 0.2506, 0.9718, 0.5708, 0.9753, 0.5712, 0.9729, 0.5966, 0.9694, 0.5964, 0.9305, 0.7911, 0.9204, 0.7935, 0.9151, 0.7684, 0.9254, 0.7665, 0.9231, 0.2506, 0.9334, 0.2517, 0.9316, 0.2749, 0.9212, 0.2743, 0.9694, 0.5964, 0.9729, 0.5966, 0.9715, 0.6216, 0.968, 0.6214, 0.9254, 0.7665, 0.9151, 0.7684, 0.9111, 0.7439, 0.9215, 0.7425, 0.9212, 0.2743, 0.9316, 0.2749, 0.931, 0.2981, 0.9205, 0.2981, 0.968, 0.6214, 0.9715, 0.6216, 0.9711, 0.6462, 0.9676, 0.6462, 0.9215, 0.7425, 0.9111, 0.7439, 0.9085, 0.7195, 0.9189, 0.7186, 0.9205, 0.2981, 0.931, 0.2981, 0.9317, 0.3218, 0.9213, 0.3224, 0.9676, 0.6462, 0.9711, 0.6462, 0.9715, 0.6709, 0.968, 0.671, 0.9189, 0.7186, 0.9085, 0.7195, 0.9072, 0.695, 0.9176, 0.6948, 0.9213, 0.3224, 0.9317, 0.3218, 0.9338, 0.3462, 0.9235, 0.3473, 0.968, 0.671, 0.9715, 0.6709, 0.9725, 0.696, 0.969, 0.6961, 0.9176, 0.6948, 0.9072, 0.695, 0.9073, 0.6703, 0.9177, 0.6706, 0.9235, 0.3473, 0.9338, 0.3462, 0.9374, 0.3715, 0.9272, 0.3732, 0.969, 0.6961, 0.9725, 0.696, 0.974, 0.7217, 0.9705, 0.7219, 0.9177, 0.6706, 0.9073, 0.6703, 0.9088, 0.6449, 0.9192, 0.6459, 0.9272, 0.3732, 0.9374, 0.3715, 0.9426, 0.3979, 0.9324, 0.4001, 0.9705, 0.7219, 0.974, 0.7217, 0.976, 0.7484, 0.9724, 0.7487, 0.9192, 0.6459, 0.9088, 0.6449, 0.9118, 0.6188, 0.9221, 0.6203, 0.9324, 0.4001, 0.9426, 0.3979, 0.9493, 0.4258, 0.9392, 0.4284, 0.9724, 0.7487, 0.976, 0.7484, 0.9781, 0.7765, 0.9746, 0.7767, 0.9221, 0.6203, 0.9118, 0.6188, 0.9163, 0.5917, 0.9265, 0.5936, 0.9392, 0.4284, 0.9493, 0.4258, 0.9577, 0.4552, 0.9477, 0.4582, 0.9746, 0.7767, 0.9781, 0.7765, 0.9804, 0.806, 0.977, 0.8062, 0.9265, 0.5936, 0.9163, 0.5917, 0.9223, 0.5633, 0.9324, 0.5656, 0.9299, 0.5334, 0.9345, 0.5166, 0.9446, 0.5194, 0.94, 0.5361, 0.977, 0.8062, 0.9804, 0.806, 0.9818, 0.828, 0.9787, 0.828, 0.9324, 0.5656, 0.9223, 0.5633, 0.9299, 0.5334, 0.94, 0.5361, 0.9431, 0.1511, 0.9531, 0.1538, 0.9464, 0.1798, 0.9363, 0.1774, 0.9775, 0.161, 0.9902, 0.1626, 0.988, 0.1761, 0.9751, 0.1753, 0.3088, 0.973, 0.3079, 0.9673, 0.318, 0.9671, 0.3161, 0.9815, 0.2898, 0.9857, 0.2855, 0.9712, 0.2952, 0.969, 0.297, 0.9761, 0.297, 0.9761, 0.3088, 0.973, 0.3161, 0.9815, 0.2898, 0.9857, 0.3079, 0.9673, 0.3064, 0.9535, 0.3164, 0.9525, 0.318, 0.9671, 0.2855, 0.9712, 0.2826, 0.9556, 0.2926, 0.9541, 0.2952, 0.969, 0.3064, 0.9535, 0.3047, 0.9382, 0.3148, 0.9373, 0.3164, 0.9525, 0.2826, 0.9556, 0.2806, 0.9392, 0.2906, 0.9381, 0.2926, 0.9541, 0.3047, 0.9382, 0.3033, 0.9221, 0.3134, 0.9214, 0.3148, 0.9373, 0.2806, 0.9392, 0.2791, 0.922, 0.2892, 0.9213, 0.2906, 0.9381, 0.3033, 0.9221, 0.3024, 0.9053, 0.3125, 0.9049, 0.3134, 0.9214, 0.2791, 0.922, 0.2782, 0.9043, 0.2882, 0.9039, 0.2892, 0.9213, 0.3024, 0.9053, 0.302, 0.888, 0.312, 0.8879, 0.3125, 0.9049, 0.2782, 0.9043, 0.2778, 0.8861, 0.2878, 0.8861, 0.2882, 0.9039, 0.302, 0.888, 0.3021, 0.8703, 0.3121, 0.8705, 0.312, 0.8879, 0.2778, 0.8861, 0.278, 0.8676, 0.288, 0.8678, 0.2878, 0.8861, 0.3021, 0.8703, 0.3028, 0.8523, 0.3128, 0.8529, 0.3121, 0.8705, 0.278, 0.8676, 0.2787, 0.8487, 0.2887, 0.8493, 0.288, 0.8678, 0.3028, 0.8523, 0.3042, 0.8342, 0.3141, 0.8351, 0.3128, 0.8529, 0.2787, 0.8487, 0.2802, 0.8296, 0.2901, 0.8306, 0.2887, 0.8493, 0.3042, 0.8342, 0.3061, 0.8162, 0.3159, 0.8173, 0.3141, 0.8351, 0.2802, 0.8296, 0.2825, 0.8105, 0.2923, 0.812, 0.2901, 0.8306, 0.3061, 0.8162, 0.3082, 0.7988, 0.318, 0.7995, 0.3159, 0.8173, 0.2825, 0.8105, 0.2861, 0.7915, 0.2955, 0.7939, 0.2923, 0.812, 0.3082, 0.7988, 0.3094, 0.7894, 0.3174, 0.7819, 0.318, 0.7995, 0.2861, 0.7915, 0.2925, 0.7735, 0.2986, 0.7833, 0.2955, 0.7939, 0.2925, 0.7735, 0.3174, 0.7819, 0.3094, 0.7894, 0.2986, 0.7833, 0.9746, 0.1344, 0.9935, 0.1368, 0.9902, 0.1626, 0.9775, 0.161, 0.9789, 0.5264, 0.9754, 0.5447, 0.9657, 0.5429, 0.9729, 0.5166, 0.9904, 0.52, 0.9886, 0.5465, 0.9787, 0.5452, 0.9818, 0.5272, 0.9818, 0.5272, 0.9789, 0.5264, 0.9729, 0.5166, 0.9904, 0.52, 0.9754, 0.5447, 0.9718, 0.5708, 0.9619, 0.5697, 0.9657, 0.5429, 0.9886, 0.5465, 0.9851, 0.5723, 0.9753, 0.5712, 0.9787, 0.5452, 0.9718, 0.5708, 0.9694, 0.5964, 0.9594, 0.5956, 0.9619, 0.5697, 0.9851, 0.5723, 0.9828, 0.5974, 0.9729, 0.5966, 0.9753, 0.5712, 0.9694, 0.5964, 0.968, 0.6214, 0.958, 0.6211, 0.9594, 0.5956, 0.9828, 0.5974, 0.9816, 0.6219, 0.9715, 0.6216, 0.9729, 0.5966, 0.968, 0.6214, 0.9676, 0.6462, 0.9576, 0.6462, 0.958, 0.6211, 0.9816, 0.6219, 0.9811, 0.6462, 0.9711, 0.6462, 0.9715, 0.6216, 0.9676, 0.6462, 0.968, 0.671, 0.958, 0.6713, 0.9576, 0.6462, 0.9811, 0.6462, 0.9815, 0.6706, 0.9715, 0.6709, 0.9711, 0.6462, 0.968, 0.671, 0.969, 0.6961, 0.959, 0.6966, 0.958, 0.6713, 0.9815, 0.6706, 0.9825, 0.6955, 0.9725, 0.696, 0.9715, 0.6709, 0.969, 0.6961, 0.9705, 0.7219, 0.9605, 0.7226, 0.959, 0.6966, 0.9825, 0.6955, 0.984, 0.721, 0.974, 0.7217, 0.9725, 0.696, 0.9705, 0.7219, 0.9724, 0.7487, 0.9625, 0.7494, 0.9605, 0.7226, 0.984, 0.721, 0.9859, 0.7477, 0.976, 0.7484, 0.974, 0.7217, 0.9724, 0.7487, 0.9746, 0.7767, 0.9646, 0.7775, 0.9625, 0.7494, 0.9859, 0.7477, 0.9881, 0.7757, 0.9781, 0.7765, 0.976, 0.7484, 0.9746, 0.7767, 0.977, 0.8062, 0.967, 0.8072, 0.9646, 0.7775, 0.9881, 0.7757, 0.9904, 0.8054, 0.9804, 0.806, 0.9781, 0.7765, 0.977, 0.8062, 0.9787, 0.828, 0.9719, 0.8374, 0.967, 0.8072, 0.9904, 0.8054, 0.9903, 0.836, 0.9818, 0.828, 0.9804, 0.806, 0.9903, 0.836, 0.9719, 0.8374, 0.9787, 0.828, 0.9818, 0.828, 0.9476, 0.1344, 0.9577, 0.1371, 0.9531, 0.1538, 0.9431, 0.1511])
me_beziercurve.materials.append(mat_bars)
me_beziercurve.update()
me_beziercurve_002 = bpy.data.meshes.new('BezierCurve.002')
me_beziercurve_002.from_pydata([(0.2417, 0.09966, -0.5795), (0.2417, 0.05775, -0.6344), (0.2418, 0.0005127, -0.6545), (0.2419, -0.05673, -0.6344), (0.242, -0.09863, -0.5795), (0.242, -0.114, -0.5045), (0.242, -0.09863, -0.4295), (0.2419, -0.05673, -0.3746), (0.2418, 0.0005126, -0.3545), (0.2417, 0.05775, -0.3746), (0.2417, 0.09966, -0.4295), (0.2416, 0.115, -0.5045), (0.2847, 0.08612, -0.5795), (0.2848, 0.05021, -0.6344), (0.2849, 0.001156, -0.6545), (0.285, -0.0479, -0.6344), (0.285, -0.08381, -0.5795), (0.285, -0.09695, -0.5045), (0.285, -0.08381, -0.4295), (0.285, -0.0479, -0.3746), (0.2849, 0.001155, -0.3545), (0.2848, 0.05021, -0.3746), (0.2847, 0.08612, -0.4295), (0.2847, 0.09926, -0.5045), (0.336, 0.07292, -0.5795), (0.3361, 0.04283, -0.6344), (0.3362, 0.001726, -0.6545), (0.3363, -0.03938, -0.6344), (0.3364, -0.06947, -0.5795), (0.3364, -0.08049, -0.5045), (0.3364, -0.06947, -0.4295), (0.3363, -0.03938, -0.3746), (0.3362, 0.001726, -0.3545), (0.3361, 0.04283, -0.3746), (0.336, 0.07292, -0.4295), (0.336, 0.08394, -0.5045), (0.3916, 0.06712, -0.5795), (0.3916, 0.03966, -0.6344), (0.3917, 0.002165, -0.6545), (0.3918, -0.03533, -0.6344), (0.3919, -0.06279, -0.5795), (0.3919, -0.07283, -0.5045), (0.3919, -0.06279, -0.4295), (0.3918, -0.03533, -0.3746), (0.3917, 0.002165, -0.3545), (0.3916, 0.03966, -0.3746), (0.3916, 0.06712, -0.4295), (0.3915, 0.07716, -0.5045), (0.4471, 0.0738, -0.5795), (0.4472, 0.04371, -0.6344), (0.4473, 0.002605, -0.6545), (0.4474, -0.0385, -0.6344), (0.4474, -0.06859, -0.5795), (0.4475, -0.07961, -0.5045), (0.4474, -0.06859, -0.4295), (0.4474, -0.0385, -0.3746), (0.4473, 0.002605, -0.3545), (0.4472, 0.04371, -0.3746), (0.4471, 0.0738, -0.4295), (0.4471, 0.08482, -0.5045), (0.4985, 0.08814, -0.5795), (0.4985, 0.05223, -0.6344), (0.4986, 0.003175, -0.6545), (0.4987, -0.04588, -0.6344), (0.4988, -0.08179, -0.5795), (0.4988, -0.09493, -0.5045), (0.4988, -0.08179, -0.4295), (0.4987, -0.04588, -0.3746), (0.4986, 0.003175, -0.3545), (0.4985, 0.05223, -0.3746), (0.4985, 0.08814, -0.4295), (0.4984, 0.1013, -0.5045), (0.5415, 0.103, -0.5795), (0.5416, 0.06106, -0.6344), (0.5417, 0.003818, -0.6545), (0.5418, -0.05342, -0.6344), (0.5418, -0.09533, -0.5795), (0.5419, -0.1107, -0.5045), (0.5418, -0.09533, -0.4295), (0.5418, -0.05342, -0.3746), (0.5417, 0.003818, -0.3545), (0.5416, 0.06106, -0.3746), (0.5415, 0.103, -0.4295), (0.5415, 0.1183, -0.5045)], [], [(0, 11, 23, 12), (1, 0, 12, 13), (2, 1, 13, 14), (3, 2, 14, 15), (4, 3, 15, 16), (5, 4, 16, 17), (6, 5, 17, 18), (7, 6, 18, 19), (8, 7, 19, 20), (9, 8, 20, 21), (10, 9, 21, 22), (11, 10, 22, 23), (12, 23, 35, 24), (13, 12, 24, 25), (14, 13, 25, 26), (15, 14, 26, 27), (16, 15, 27, 28), (17, 16, 28, 29), (18, 17, 29, 30), (19, 18, 30, 31), (20, 19, 31, 32), (21, 20, 32, 33), (22, 21, 33, 34), (23, 22, 34, 35), (24, 35, 47, 36), (25, 24, 36, 37), (26, 25, 37, 38), (27, 26, 38, 39), (28, 27, 39, 40), (29, 28, 40, 41), (30, 29, 41, 42), (31, 30, 42, 43), (32, 31, 43, 44), (33, 32, 44, 45), (34, 33, 45, 46), (35, 34, 46, 47), (36, 47, 59, 48), (37, 36, 48, 49), (38, 37, 49, 50), (39, 38, 50, 51), (40, 39, 51, 52), (41, 40, 52, 53), (42, 41, 53, 54), (43, 42, 54, 55), (44, 43, 55, 56), (45, 44, 56, 57), (46, 45, 57, 58), (47, 46, 58, 59), (48, 59, 71, 60), (49, 48, 60, 61), (50, 49, 61, 62), (51, 50, 62, 63), (52, 51, 63, 64), (53, 52, 64, 65), (54, 53, 65, 66), (55, 54, 66, 67), (56, 55, 67, 68), (57, 56, 68, 69), (58, 57, 69, 70), (59, 58, 70, 71), (60, 71, 83, 72), (61, 60, 72, 73), (62, 61, 73, 74), (63, 62, 74, 75), (64, 63, 75, 76), (65, 64, 76, 77), (66, 65, 77, 78), (67, 66, 78, 79), (68, 67, 79, 80), (69, 68, 80, 81), (70, 69, 81, 82), (71, 70, 82, 83)])
me_beziercurve_002.polygons.foreach_set('use_smooth', [True] * 72)
_uv = me_beziercurve_002.uv_layers.new(name='UVMap')
_uv.uv.foreach_set('vector', [0.0, 1.0, 0.0, 0.9167, 0.1667, 0.9167, 0.1667, 1.0, 0.0, 0.08333, 0.0, 0.0, 0.1667, 0.0, 0.1667, 0.08333, 0.0, 0.1667, 0.0, 0.08333, 0.1667, 0.08333, 0.1667, 0.1667, 0.0, 0.25, 0.0, 0.1667, 0.1667, 0.1667, 0.1667, 0.25, 0.0, 0.3333, 0.0, 0.25, 0.1667, 0.25, 0.1667, 0.3333, 0.0, 0.4167, 0.0, 0.3333, 0.1667, 0.3333, 0.1667, 0.4167, 0.0, 0.5, 0.0, 0.4167, 0.1667, 0.4167, 0.1667, 0.5, 0.0, 0.5833, 0.0, 0.5, 0.1667, 0.5, 0.1667, 0.5833, 0.0, 0.6667, 0.0, 0.5833, 0.1667, 0.5833, 0.1667, 0.6667, 0.0, 0.75, 0.0, 0.6667, 0.1667, 0.6667, 0.1667, 0.75, 0.0, 0.8333, 0.0, 0.75, 0.1667, 0.75, 0.1667, 0.8333, 0.0, 0.9167, 0.0, 0.8333, 0.1667, 0.8333, 0.1667, 0.9167, 0.1667, 1.0, 0.1667, 0.9167, 0.3333, 0.9167, 0.3333, 1.0, 0.1667, 0.08333, 0.1667, 0.0, 0.3333, 0.0, 0.3333, 0.08333, 0.1667, 0.1667, 0.1667, 0.08333, 0.3333, 0.08333, 0.3333, 0.1667, 0.1667, 0.25, 0.1667, 0.1667, 0.3333, 0.1667, 0.3333, 0.25, 0.1667, 0.3333, 0.1667, 0.25, 0.3333, 0.25, 0.3333, 0.3333, 0.1667, 0.4167, 0.1667, 0.3333, 0.3333, 0.3333, 0.3333, 0.4167, 0.1667, 0.5, 0.1667, 0.4167, 0.3333, 0.4167, 0.3333, 0.5, 0.1667, 0.5833, 0.1667, 0.5, 0.3333, 0.5, 0.3333, 0.5833, 0.1667, 0.6667, 0.1667, 0.5833, 0.3333, 0.5833, 0.3333, 0.6667, 0.1667, 0.75, 0.1667, 0.6667, 0.3333, 0.6667, 0.3333, 0.75, 0.1667, 0.8333, 0.1667, 0.75, 0.3333, 0.75, 0.3333, 0.8333, 0.1667, 0.9167, 0.1667, 0.8333, 0.3333, 0.8333, 0.3333, 0.9167, 0.3333, 1.0, 0.3333, 0.9167, 0.5, 0.9167, 0.5, 1.0, 0.3333, 0.08333, 0.3333, 0.0, 0.5, 0.0, 0.5, 0.08333, 0.3333, 0.1667, 0.3333, 0.08333, 0.5, 0.08333, 0.5, 0.1667, 0.3333, 0.25, 0.3333, 0.1667, 0.5, 0.1667, 0.5, 0.25, 0.3333, 0.3333, 0.3333, 0.25, 0.5, 0.25, 0.5, 0.3333, 0.3333, 0.4167, 0.3333, 0.3333, 0.5, 0.3333, 0.5, 0.4167, 0.3333, 0.5, 0.3333, 0.4167, 0.5, 0.4167, 0.5, 0.5, 0.3333, 0.5833, 0.3333, 0.5, 0.5, 0.5, 0.5, 0.5833, 0.3333, 0.6667, 0.3333, 0.5833, 0.5, 0.5833, 0.5, 0.6667, 0.3333, 0.75, 0.3333, 0.6667, 0.5, 0.6667, 0.5, 0.75, 0.3333, 0.8333, 0.3333, 0.75, 0.5, 0.75, 0.5, 0.8333, 0.3333, 0.9167, 0.3333, 0.8333, 0.5, 0.8333, 0.5, 0.9167, 0.5, 1.0, 0.5, 0.9167, 0.6667, 0.9167, 0.6667, 1.0, 0.5, 0.08333, 0.5, 0.0, 0.6667, 0.0, 0.6667, 0.08333, 0.5, 0.1667, 0.5, 0.08333, 0.6667, 0.08333, 0.6667, 0.1667, 0.5, 0.25, 0.5, 0.1667, 0.6667, 0.1667, 0.6667, 0.25, 0.5, 0.3333, 0.5, 0.25, 0.6667, 0.25, 0.6667, 0.3333, 0.5, 0.4167, 0.5, 0.3333, 0.6667, 0.3333, 0.6667, 0.4167, 0.5, 0.5, 0.5, 0.4167, 0.6667, 0.4167, 0.6667, 0.5, 0.5, 0.5833, 0.5, 0.5, 0.6667, 0.5, 0.6667, 0.5833, 0.5, 0.6667, 0.5, 0.5833, 0.6667, 0.5833, 0.6667, 0.6667, 0.5, 0.75, 0.5, 0.6667, 0.6667, 0.6667, 0.6667, 0.75, 0.5, 0.8333, 0.5, 0.75, 0.6667, 0.75, 0.6667, 0.8333, 0.5, 0.9167, 0.5, 0.8333, 0.6667, 0.8333, 0.6667, 0.9167, 0.6667, 1.0, 0.6667, 0.9167, 0.8333, 0.9167, 0.8333, 1.0, 0.6667, 0.08333, 0.6667, 0.0, 0.8333, 0.0, 0.8333, 0.08333, 0.6667, 0.1667, 0.6667, 0.08333, 0.8333, 0.08333, 0.8333, 0.1667, 0.6667, 0.25, 0.6667, 0.1667, 0.8333, 0.1667, 0.8333, 0.25, 0.6667, 0.3333, 0.6667, 0.25, 0.8333, 0.25, 0.8333, 0.3333, 0.6667, 0.4167, 0.6667, 0.3333, 0.8333, 0.3333, 0.8333, 0.4167, 0.6667, 0.5, 0.6667, 0.4167, 0.8333, 0.4167, 0.8333, 0.5, 0.6667, 0.5833, 0.6667, 0.5, 0.8333, 0.5, 0.8333, 0.5833, 0.6667, 0.6667, 0.6667, 0.5833, 0.8333, 0.5833, 0.8333, 0.6667, 0.6667, 0.75, 0.6667, 0.6667, 0.8333, 0.6667, 0.8333, 0.75, 0.6667, 0.8333, 0.6667, 0.75, 0.8333, 0.75, 0.8333, 0.8333, 0.6667, 0.9167, 0.6667, 0.8333, 0.8333, 0.8333, 0.8333, 0.9167, 0.8333, 1.0, 0.8333, 0.9167, 1.0, 0.9167, 1.0, 1.0, 0.8333, 0.08333, 0.8333, 0.0, 1.0, 0.0, 1.0, 0.08333, 0.8333, 0.1667, 0.8333, 0.08333, 1.0, 0.08333, 1.0, 0.1667, 0.8333, 0.25, 0.8333, 0.1667, 1.0, 0.1667, 1.0, 0.25, 0.8333, 0.3333, 0.8333, 0.25, 1.0, 0.25, 1.0, 0.3333, 0.8333, 0.4167, 0.8333, 0.3333, 1.0, 0.3333, 1.0, 0.4167, 0.8333, 0.5, 0.8333, 0.4167, 1.0, 0.4167, 1.0, 0.5, 0.8333, 0.5833, 0.8333, 0.5, 1.0, 0.5, 1.0, 0.5833, 0.8333, 0.6667, 0.8333, 0.5833, 1.0, 0.5833, 1.0, 0.6667, 0.8333, 0.75, 0.8333, 0.6667, 1.0, 0.6667, 1.0, 0.75, 0.8333, 0.8333, 0.8333, 0.75, 1.0, 0.75, 1.0, 0.8333, 0.8333, 0.9167, 0.8333, 0.8333, 1.0, 0.8333, 1.0, 0.9167])
me_beziercurve_002.materials.append(mat_material_003)
me_beziercurve_002.update()
me_cube_002 = bpy.data.meshes.new('Cube.002')
me_cube_002.from_pydata([(0.9866, -1.997, -0.7536), (0.8081, -1.85, -0.1362), (0.838, -1.997, -0.7536), (0.5544, -1.85, -0.1362), (0.9424, -1.895, -0.7482), (0.8081, -1.332, -0.3729), (0.796, -1.895, -0.7482), (0.5544, -1.332, -0.3729), (0.8134, -1.98, -0.259), (0.6128, -1.98, -0.259), (0.6128, -1.662, -0.4396), (0.8134, -1.662, -0.4396), (0.6963, -2.037, -0.4634), (0.6963, -1.807, -0.5489), (0.8734, -1.807, -0.5489), (0.8734, -2.037, -0.4634)], [], [(8, 1, 3, 9), (9, 3, 7, 10), (10, 7, 5, 11), (11, 5, 1, 8), (2, 6, 4, 0), (14, 11, 8, 15), (13, 10, 11, 14), (12, 9, 10, 13), (15, 8, 9, 12), (0, 15, 12, 2), (2, 12, 13, 6), (6, 13, 14, 4), (4, 14, 15, 0)])
me_cube_002.polygons.foreach_set('use_smooth', [True] * 13)
_uv = me_cube_002.uv_layers.new(name='UVMap')
_uv.uv.foreach_set('vector', [0.2149, 0.775, 0.2033, 0.7356, 0.2587, 0.7174, 0.2587, 0.7607, 0.7082, 0.242, 0.7017, 0.1992, 0.8156, 0.1344, 0.7845, 0.2067, 0.1322, 0.7962, 0.1329, 0.7174, 0.1903, 0.7279, 0.1775, 0.8044, 0.08842, 0.8286, 0.1192, 0.8999, 0.006512, 0.8329, 0.01266, 0.7923, 0.5739, 0.3673, 0.5975, 0.3576, 0.5975, 0.3913, 0.5739, 0.4015, 0.09118, 0.7848, 0.08842, 0.8286, 0.01266, 0.7923, 0.04457, 0.7528, 0.1436, 0.8406, 0.1322, 0.7962, 0.1775, 0.8044, 0.1836, 0.8479, 0.7403, 0.2835, 0.7082, 0.242, 0.7845, 0.2067, 0.7875, 0.2525, 0.217, 0.8257, 0.2149, 0.775, 0.2587, 0.7607, 0.2557, 0.8131, 0.2132, 0.8978, 0.217, 0.8257, 0.2557, 0.8131, 0.2456, 0.8872, 0.804, 0.3226, 0.7403, 0.2835, 0.7875, 0.2525, 0.8156, 0.2998, 0.1572, 0.894, 0.1436, 0.8406, 0.1836, 0.8479, 0.1903, 0.9, 0.1192, 0.7404, 0.09118, 0.7848, 0.04457, 0.7528, 0.1075, 0.7174])
me_cube_002.materials.append(mat_defense_station)
me_cube_002.update()

# ---- curves / text
cu_plane = bpy.data.curves.new('Plane', 'CURVE')
cu_plane.dimensions = '3D'
_sp = cu_plane.splines.new('POLY'); _sp.points.add(3)
_sp.points.foreach_set('co', [-1.0, -1.0, 0.0, 0.0, 1.0, -1.0, 0.0, 0.0, 1.0, 1.0, 0.0, 0.0, -1.0, 1.0, 0.0, 0.0])
_sp.order_v = 0
_sp.resolution_v = 0
_sp.use_cyclic_u = True
_sp.use_endpoint_u = True
_sp.use_smooth = False
cu_plane.fill_mode = 'FULL'
cu_plane_001 = bpy.data.curves.new('Plane.001', 'CURVE')
cu_plane_001.dimensions = '3D'
_sp = cu_plane_001.splines.new('POLY'); _sp.points.add(3)
_sp.points.foreach_set('co', [-1.0, -1.0, 0.0, 0.0, 1.0, -1.0, 0.0, 0.0, 1.0, 1.0, 0.0, 0.0, -1.0, 1.0, 0.0, 0.0])
_sp.order_v = 0
_sp.resolution_v = 0
_sp.use_cyclic_u = True
_sp.use_endpoint_u = True
_sp.use_smooth = False
cu_plane_001.fill_mode = 'FULL'

# ---- objects
ob_sun = bpy.data.objects.new('Sun', light_light)
ob_camera = bpy.data.objects.new('Camera', cam_camera)
ob_cube_004 = bpy.data.objects.new('Cube.004', me_cube_005)
ob_cube_005 = bpy.data.objects.new('Cube.005', me_cube_006)
ob_cube_002 = bpy.data.objects.new('Cube.002', me_cube_004)
ob_beziercurve = bpy.data.objects.new('BezierCurve', me_beziercurve_001)
ob_plane = bpy.data.objects.new('Plane', cu_plane)
ob_beziercurve_002 = bpy.data.objects.new('BezierCurve.002', me_beziercurve)
ob_plane_001 = bpy.data.objects.new('Plane.001', cu_plane_001)
ob_beziercurve_001 = bpy.data.objects.new('BezierCurve.001', me_beziercurve_002)
ob_cube_003 = bpy.data.objects.new('Cube.003', me_cube_002)
ob_top_sun = bpy.data.objects.new('Top Sun', light_sun_006)
ob_top_point = bpy.data.objects.new('Top Point', light_point_005)
ob_ship_top = bpy.data.objects.new('Ship Top', cam_camera_005)
_N = mat_crystal_pink_001.node_tree.nodes; _L = mat_crystal_pink_001.node_tree.links
n0 = _N.new('ShaderNodeOutputMaterial'); n0.name = 'Material Output'; n0.location = (955, 300)
n1 = _N.new('ShaderNodeBsdfPrincipled'); n1.name = 'Principled BSDF'; n1.location = (-128, 352)
n1.distribution = 'GGX'
n1.subsurface_method = 'BURLEY'
n1.inputs[2].default_value = 0.264
n1.inputs[3].default_value = 2.0
n1.inputs[18].default_value = 1.0
n1.inputs[27].default_value = (0.0, 0.0, 0.0, 1.0)
n1.inputs[28].default_value = 1.0
n2 = _N.new('ShaderNodeDisplacement'); n2.name = 'Displacement'; n2.location = (677, 113)
n2.inputs[2].default_value = 0.1
n3 = _N.new('ShaderNodeTexVoronoi'); n3.name = 'Voronoi Texture'; n3.location = (426, 36)
n3.voronoi_dimensions = '4D'
n3.inputs[1].default_value = 20.0
n3.inputs[2].default_value = 15.0
n4 = _N.new('ShaderNodeMapping'); n4.name = 'Mapping'; n4.location = (280, 127)
n4.inputs[3].default_value = (0.2121, 0.6169, 0.2121)
n5 = _N.new('ShaderNodeTexCoord'); n5.name = 'Texture Coordinate.001'; n5.location = (-977, 137)
n5.object = None
n6 = _N.new('ShaderNodeMapping'); n6.name = 'Mapping.001'; n6.location = (-798, 25)
n6.inputs[3].default_value = (0.2121, 0.6169, 0.2121)
n7 = _N.new('ShaderNodeTexNoise'); n7.name = 'Noise Texture'; n7.location = (-601, -24)
n7.inputs[2].default_value = 200.0
n8 = _N.new('ShaderNodeBump'); n8.name = 'Bump'; n8.location = (-401, 11)
n8.inputs[0].default_value = 0.15
n8.inputs[1].default_value = 1.0
n8.inputs[2].default_value = 1.0
n9 = _N.new('ShaderNodeTexNoise'); n9.name = 'Noise Texture.001'; n9.location = (-883, 456)
n10 = _N.new('ShaderNodeEmission'); n10.name = 'Emission'; n10.location = (291, 266)
n10.inputs[1].default_value = 2.0
n11 = _N.new('ShaderNodeMixShader'); n11.name = 'Mix Shader'; n11.location = (374, 437)
n12 = _N.new('ShaderNodeLayerWeight'); n12.name = 'Layer Weight'; n12.location = (127, 552)
n13 = _N.new('ShaderNodeHueSaturation'); n13.name = 'Hue Saturation Value'; n13.location = (-657, 452)
n13.inputs[1].default_value = 1.5
n14 = _N.new('ShaderNodeHueSaturation'); n14.name = 'Hue Saturation Value.001'; n14.location = (-313, 214)
n15 = _N.new('ShaderNodeTexCoord'); n15.name = 'Texture Coordinate'; n15.location = (130, 148)
n15.object = None
n16 = _N.new('ShaderNodeMix'); n16.name = 'Mix'; n16.location = (-465, 451)
n16.data_type = 'RGBA'
n17 = _N.new('ShaderNodeRGB'); n17.name = 'RGB'; n17.location = (-762, 228)
n17.outputs[0].default_value = (0.2831, 0.1845, 0.4342, 1.0)
_L.new(n3.outputs[0], n2.inputs[0])
_L.new(n2.outputs[0], n0.inputs[2])
_L.new(n4.outputs[0], n3.inputs[0])
_L.new(n15.outputs[0], n4.inputs[0])
_L.new(n5.outputs[0], n6.inputs[0])
_L.new(n6.outputs[0], n7.inputs[0])
_L.new(n7.outputs[0], n8.inputs[3])
_L.new(n8.outputs[0], n1.inputs[5])
_L.new(n9.outputs[1], n13.inputs[4])
_L.new(n13.outputs[0], n16.inputs[6])
_L.new(n10.outputs[0], n11.inputs[2])
_L.new(n1.outputs[0], n11.inputs[1])
_L.new(n11.outputs[0], n0.inputs[0])
_L.new(n12.outputs[1], n11.inputs[0])
_L.new(n14.outputs[0], n10.inputs[0])
_L.new(n17.outputs[0], n1.inputs[0])
_L.new(n17.outputs[0], n14.inputs[4])
n0.is_active_output = True

# ---- transforms, parenting, visibility, modifiers, constraints
ob_sun.parent = ob_camera
ob_sun.matrix_parent_inverse = Matrix(((0.7071, -0.0, 0.7071, -0.0), (-0.7071, -4.371e-08, 0.7071, -1.53e-07), (3.091e-08, -1.0, -3.091e-08, -3.5), (-0.0, 0.0, -0.0, 1.0)))
ob_sun.location = (-1.879, 0.684, 0.0)
ob_sun.rotation_euler = (0.3054, -1.571, 0.0)
ob_sun.lock_rotations_4d = False
ob_sun.empty_display_type = 'ARROWS'
ob_sun.color = (0.0, 0.0, 0.0, 0.0)
ob_sun.lineart.crease_threshold = 0.0
ob_camera.location = (4.72, -4.042, 3.214)
ob_camera.rotation_euler = (1.047, -0.0, 0.9)
ob_camera.scale = (2.0, 2.0, 2.0)
ob_camera.lock_rotations_4d = False
ob_camera.empty_display_type = 'ARROWS'
ob_camera.color = (0.0, 0.0, 0.0, 0.0)
ob_camera.display_type = 'WIRE'
ob_camera.lineart.crease_threshold = 0.0
ob_cube_004.location = (0.0, 0.0, 0.0)
_m = ob_cube_004.modifiers.new('Mirror', 'MIRROR')
_m.use_axis = (True, True, False)
_m = ob_cube_004.modifiers.new('Subdivision', 'SUBSURF')
_m.levels = 3
_m.render_levels = 3
ob_cube_005.location = (0.0, 0.0, 0.0)
_m = ob_cube_005.modifiers.new('Mirror', 'MIRROR')
_m.use_axis = (True, True, False)
_m = ob_cube_005.modifiers.new('Subdivision', 'SUBSURF')
_m.levels = 3
_m.render_levels = 3
ob_cube_002.location = (0.0, 0.0, 0.0)
ob_cube_002.rotation_euler = (0.0, -0.0, -1.571)
ob_cube_002.scale = (0.3418, 0.8929, 0.8465)
_m = ob_cube_002.modifiers.new('Mirror', 'MIRROR')
_m.use_axis = (True, True, True)
_m = ob_cube_002.modifiers.new('Subdivision', 'SUBSURF')
_m.levels = 3
_m.render_levels = 3
ob_beziercurve.location = (0.0, 0.0, 0.0)
ob_beziercurve.rotation_euler = (0.0, -0.0, -1.571)
_m = ob_beziercurve.modifiers.new('Mirror', 'MIRROR')
_m = ob_beziercurve.modifiers.new('Subdivision', 'SUBSURF')
_m.render_levels = 1
ob_plane.location = (0.0, 0.0, 0.0)
ob_plane.scale = (0.0375, 0.0375, 0.0375)
ob_beziercurve_002.location = (0.0, 0.0, 0.0)
_m = ob_beziercurve_002.modifiers.new('EdgeSplit', 'EDGE_SPLIT')
_m = ob_beziercurve_002.modifiers.new('Mirror', 'MIRROR')
_m.use_axis = (True, True, False)
ob_plane_001.location = (0.0, 0.0, 0.0)
ob_plane_001.scale = (0.05625, 0.05625, 0.05625)
ob_beziercurve_001.location = (0.0, 0.0, 0.0)
ob_beziercurve_001.rotation_euler = (0.0, -0.0, -1.571)
_m = ob_beziercurve_001.modifiers.new('Mirror', 'MIRROR')
_m = ob_beziercurve_001.modifiers.new('Subdivision', 'SUBSURF')
_m.render_levels = 1
ob_cube_003.location = (0.0, 0.0, 0.0)
_m = ob_cube_003.modifiers.new('Mirror', 'MIRROR')
_m.use_axis = (True, True, False)
_m = ob_cube_003.modifiers.new('Subdivision', 'SUBSURF')
_m.levels = 3
_m.render_levels = 3
ob_top_sun.location = (0.0, 19.85, 18.0)
ob_top_sun.rotation_euler = (2.079e-08, 1.134, 1.572)
ob_top_sun.lineart.crease_threshold = 0.0
ob_top_point.location = (0.0, -19.85, 0.0)
ob_top_point.rotation_euler = (0.0, -0.0, -3.142)
ob_top_point.scale = (-1.0, -1.0, 1.0)
ob_top_point.lineart.crease_threshold = 0.0
ob_ship_top.location = (0.0, 0.0, 30.0)
ob_ship_top.rotation_euler = (-5.96e-08, -1.421e-14, -3.142)
ob_ship_top.lock_rotations_4d = False
ob_ship_top.empty_display_type = 'ARROWS'
ob_ship_top.color = (0.0, 0.0, 0.0, 0.0)
ob_ship_top.display_type = 'WIRE'
ob_ship_top.lineart.crease_threshold = 0.0

# ---- collection membership
col_camera.objects.link(ob_sun)
col_camera.objects.link(ob_camera)
col_station.objects.link(ob_cube_004)
col_station.objects.link(ob_cube_005)
col_station.objects.link(ob_cube_002)
col_station.objects.link(ob_beziercurve)
col_station.objects.link(ob_plane)
col_station.objects.link(ob_beziercurve_002)
col_station.objects.link(ob_plane_001)
col_station.objects.link(ob_beziercurve_001)
col_station.objects.link(ob_cube_003)
col_es_camera.objects.link(ob_top_sun)
col_es_camera.objects.link(ob_top_point)
col_es_camera.objects.link(ob_ship_top)
def _layer_coll(name, lc=None):
    lc = lc or bpy.context.view_layer.layer_collection
    for c in lc.children:
        if c.name == name: return c
        r = _layer_coll(name, c)
        if r: return r
_layer_coll('Camera').exclude = True

# ---- scene / render settings (as saved in the file)
scene.camera = ob_ship_top
scene.frame_start = 0; scene.frame_end = 71; scene.frame_set(0)
scene.render.engine = 'CYCLES'
scene.render.image_settings.compression = 90
scene.render.resolution_x = 554
scene.render.resolution_y = 554
scene.render.resolution_percentage = 200
scene.render.dither_intensity = 0.0
scene.render.film_transparent = True
scene.cycles.samples = 96
scene.cycles.sampling_pattern = 'TABULATED_SOBOL'
scene.cycles.light_sampling_threshold = 0.0
scene.cycles.use_adaptive_sampling = False
scene.cycles.use_light_tree = False
scene.cycles.blur_glossy = 0.0
scene.cycles.volume_bounces = 1
scene.cycles.pixel_filter_type = 'GAUSSIAN'
scene.cycles.sample_clamp_indirect = 0.0
scene.eevee.taa_samples = 64
scene.eevee.use_gtao = True
scene.eevee.gtao_distance = 0.5
scene.eevee.use_raytracing = True
scene.view_settings.view_transform = 'Standard'
bpy.context.view_layer.update()
